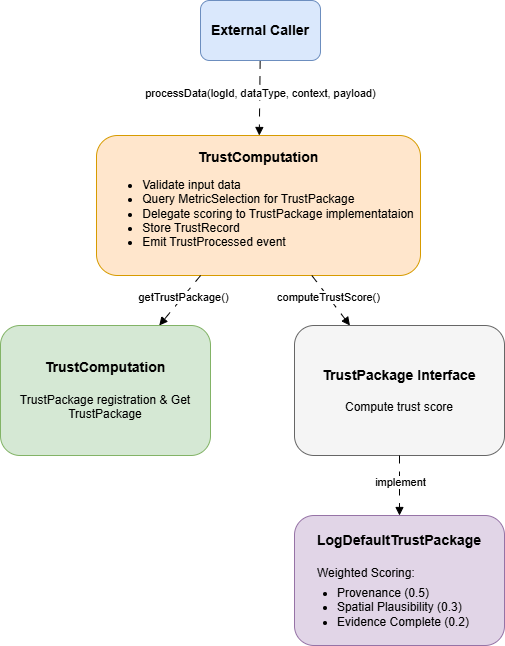

The diagram above was exported from draw.io. Its source (the exported page's mxGraphModel, read from the mxfile embedded in the PNG):
<mxGraphModel dx="1034" dy="564" grid="1" gridSize="10" guides="1" tooltips="1" connect="1" arrows="1" fold="1" page="1" pageScale="1" pageWidth="827" pageHeight="1169" math="0" shadow="0">
  <root>
    <mxCell id="0" />
    <mxCell id="1" parent="0" />
    <mxCell id="KTg6BAABbJpZbAMmF77f-1" edge="1" parent="1" source="KTg6BAABbJpZbAMmF77f-3" style="rounded=0;orthogonalLoop=1;jettySize=auto;html=1;dashed=1;dashPattern=8 8;endArrow=block;endFill=1;" target="KTg6BAABbJpZbAMmF77f-6">
      <mxGeometry relative="1" as="geometry" />
    </mxCell>
    <mxCell id="KTg6BAABbJpZbAMmF77f-2" connectable="0" parent="KTg6BAABbJpZbAMmF77f-1" style="edgeLabel;html=1;align=center;verticalAlign=middle;resizable=0;points=[];" value="processData(logId, dataType, context, payload)" vertex="1">
      <mxGeometry relative="1" x="-0.1276" as="geometry">
        <mxPoint as="offset" />
      </mxGeometry>
    </mxCell>
    <mxCell id="KTg6BAABbJpZbAMmF77f-3" parent="1" style="rounded=1;whiteSpace=wrap;html=1;fillColor=#dae8fc;strokeColor=#6c8ebf;" value="&lt;b&gt;&lt;font style=&quot;font-size: 14px;&quot;&gt;External Caller&lt;/font&gt;&lt;/b&gt;" vertex="1">
      <mxGeometry height="60" width="120" x="660" y="390" as="geometry" />
    </mxCell>
    <mxCell id="KTg6BAABbJpZbAMmF77f-4" parent="1" style="rounded=1;whiteSpace=wrap;html=1;fillColor=#d5e8d4;strokeColor=#82b366;align=center;" value="&lt;b&gt;&lt;font style=&quot;font-size: 14px;&quot;&gt;TrustComputation&lt;/font&gt;&lt;/b&gt;&lt;div&gt;&lt;b&gt;&lt;font style=&quot;font-size: 14px;&quot;&gt;&lt;br&gt;&lt;/font&gt;&lt;/b&gt;&lt;/div&gt;&lt;div&gt;&lt;font&gt;TrustPackage registration &amp;amp; Get TrustPackage&lt;/font&gt;&lt;/div&gt;" vertex="1">
      <mxGeometry height="130" width="210" x="460" y="715" as="geometry" />
    </mxCell>
    <mxCell id="KTg6BAABbJpZbAMmF77f-5" parent="1" style="rounded=1;whiteSpace=wrap;html=1;fillColor=#e1d5e7;strokeColor=#9673a6;" value="&lt;span style=&quot;font-size: 14px;&quot;&gt;&lt;b&gt;LogDefaultTrustPackage&lt;/b&gt;&lt;/span&gt;&lt;br&gt;&lt;div style=&quot;color: rgb(0, 0, 0);&quot;&gt;&lt;b&gt;&lt;font style=&quot;font-size: 14px;&quot;&gt;&lt;br&gt;&lt;/font&gt;&lt;/b&gt;&lt;/div&gt;&lt;div style=&quot;text-align: left; color: rgb(0, 0, 0);&quot;&gt;Weighted Scoring:&lt;/div&gt;&lt;div style=&quot;text-align: left; color: rgb(0, 0, 0);&quot;&gt;&lt;ul style=&quot;padding-left: 20px; margin-bottom: 0px; margin-top: 6px;&quot;&gt;&lt;li&gt;Provenance (0.5)&lt;/li&gt;&lt;li&gt;Spatial Plausibility (0.3)&lt;/li&gt;&lt;li&gt;Evidence Complete (0.2)&lt;/li&gt;&lt;/ul&gt;&lt;/div&gt;" vertex="1">
      <mxGeometry height="130" width="210" x="754" y="905" as="geometry" />
    </mxCell>
    <mxCell id="KTg6BAABbJpZbAMmF77f-6" parent="1" style="rounded=1;whiteSpace=wrap;html=1;fillColor=#ffe6cc;strokeColor=#d79b00;" value="&lt;b&gt;&lt;font style=&quot;font-size: 14px;&quot;&gt;TrustComputation&lt;/font&gt;&lt;/b&gt;&lt;div style=&quot;text-align: left;&quot;&gt;&lt;ul&gt;&lt;li&gt;Validate input data&lt;/li&gt;&lt;li&gt;Query MetricSelection for TrustPackage&lt;/li&gt;&lt;li&gt;Delegate scoring to TrustPackage implementataion&lt;/li&gt;&lt;li&gt;Store TrustRecord&lt;/li&gt;&lt;li&gt;Emit TrustProcessed event&lt;/li&gt;&lt;/ul&gt;&lt;/div&gt;" vertex="1">
      <mxGeometry height="140" width="324" x="556" y="525" as="geometry" />
    </mxCell>
    <mxCell id="KTg6BAABbJpZbAMmF77f-7" parent="1" style="rounded=1;whiteSpace=wrap;html=1;fillColor=#f5f5f5;strokeColor=#666666;fontColor=#333333;" value="&lt;b style=&quot;color: rgb(0, 0, 0);&quot;&gt;&lt;font style=&quot;font-size: 14px;&quot;&gt;TrustPackage Interface&lt;/font&gt;&lt;/b&gt;&lt;div style=&quot;color: rgb(0, 0, 0);&quot;&gt;&lt;b&gt;&lt;font style=&quot;font-size: 14px;&quot;&gt;&lt;br&gt;&lt;/font&gt;&lt;/b&gt;&lt;/div&gt;&lt;div style=&quot;color: rgb(0, 0, 0);&quot;&gt;Compute trust score&lt;/div&gt;" vertex="1">
      <mxGeometry height="130" width="210" x="754" y="715" as="geometry" />
    </mxCell>
    <mxCell id="KTg6BAABbJpZbAMmF77f-8" edge="1" parent="1" source="KTg6BAABbJpZbAMmF77f-6" style="rounded=0;orthogonalLoop=1;jettySize=auto;html=1;dashed=1;dashPattern=8 8;endArrow=block;endFill=1;" target="KTg6BAABbJpZbAMmF77f-4">
      <mxGeometry relative="1" as="geometry">
        <mxPoint x="741" y="535" as="sourcePoint" />
        <mxPoint x="740" y="610" as="targetPoint" />
      </mxGeometry>
    </mxCell>
    <mxCell id="KTg6BAABbJpZbAMmF77f-9" connectable="0" parent="KTg6BAABbJpZbAMmF77f-8" style="edgeLabel;html=1;align=center;verticalAlign=middle;resizable=0;points=[];" value="getTrustPackage()" vertex="1">
      <mxGeometry relative="1" x="-0.1276" as="geometry">
        <mxPoint as="offset" />
      </mxGeometry>
    </mxCell>
    <mxCell id="KTg6BAABbJpZbAMmF77f-10" edge="1" parent="1" source="KTg6BAABbJpZbAMmF77f-6" style="rounded=0;orthogonalLoop=1;jettySize=auto;html=1;dashed=1;dashPattern=8 8;endArrow=block;endFill=1;" target="KTg6BAABbJpZbAMmF77f-7">
      <mxGeometry relative="1" as="geometry">
        <mxPoint x="815" y="725" as="sourcePoint" />
        <mxPoint x="760" y="795" as="targetPoint" />
      </mxGeometry>
    </mxCell>
    <mxCell id="KTg6BAABbJpZbAMmF77f-11" connectable="0" parent="KTg6BAABbJpZbAMmF77f-10" style="edgeLabel;html=1;align=center;verticalAlign=middle;resizable=0;points=[];" value="computeTrustScore()" vertex="1">
      <mxGeometry relative="1" x="-0.1276" as="geometry">
        <mxPoint as="offset" />
      </mxGeometry>
    </mxCell>
    <mxCell id="KTg6BAABbJpZbAMmF77f-12" edge="1" parent="1" source="KTg6BAABbJpZbAMmF77f-7" style="rounded=0;orthogonalLoop=1;jettySize=auto;html=1;dashed=1;dashPattern=8 8;endArrow=block;endFill=1;" target="KTg6BAABbJpZbAMmF77f-5">
      <mxGeometry relative="1" as="geometry">
        <mxPoint x="910" y="815" as="sourcePoint" />
        <mxPoint x="948" y="865" as="targetPoint" />
      </mxGeometry>
    </mxCell>
    <mxCell id="KTg6BAABbJpZbAMmF77f-13" connectable="0" parent="KTg6BAABbJpZbAMmF77f-12" style="edgeLabel;html=1;align=center;verticalAlign=middle;resizable=0;points=[];" value="implement" vertex="1">
      <mxGeometry relative="1" x="-0.1276" as="geometry">
        <mxPoint as="offset" />
      </mxGeometry>
    </mxCell>
  </root>
</mxGraphModel>